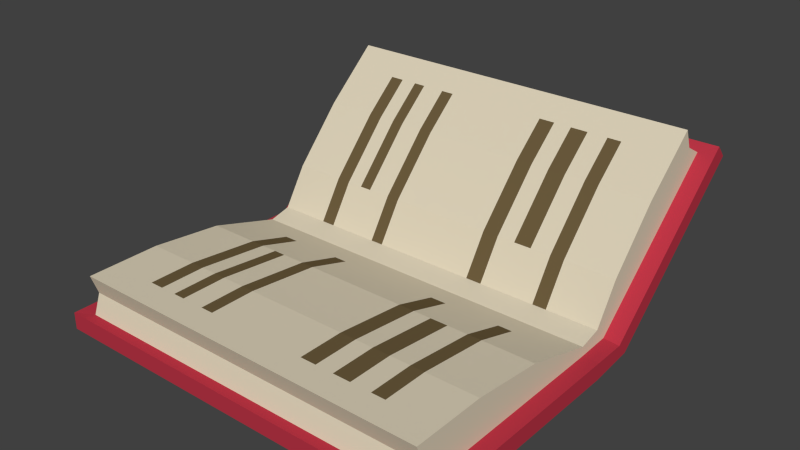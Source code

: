 # Source: Book2.blend  (saved by Blender 2.76.0; exported with 4.5.12 LTS)
import bpy
from mathutils import Matrix  # noqa: F401  (used for matrix-valued properties, if any)

bpy.ops.wm.read_factory_settings(use_empty=True)
scene = bpy.context.scene
scene.name = 'Scene'

# ---- collections
col_collection_1 = bpy.data.collections.new('Collection 1'); scene.collection.children.link(col_collection_1)

# ---- materials (node trees are filled in below, after node groups)
mat_cover_001 = bpy.data.materials.new('Cover.001')
mat_cover_001.alpha_threshold = 0.0
mat_cover_001.diffuse_color = (0.4969, 0.03651, 0.06198, 1.0)
mat_cover_001.roughness = 0.5
mat_paper_001 = bpy.data.materials.new('Paper.001')
mat_paper_001.alpha_threshold = 0.0
mat_paper_001.diffuse_color = (0.723, 0.6454, 0.4882, 1.0)
mat_paper_001.roughness = 0.5
mat_ink_001 = bpy.data.materials.new('Ink.001')
mat_ink_001.alpha_threshold = 0.0
mat_ink_001.diffuse_color = (0.1473, 0.1042, 0.04724, 1.0)
mat_ink_001.roughness = 0.5

# ---- material node trees

# ---- world
world_world = bpy.data.worlds.new('World'); scene.world = world_world
world_world.color = (0.05088, 0.05088, 0.05088)
world_world.use_sun_shadow = False
world_world.sun_shadow_jitter_overblur = 0.0
world_world.cycles.sampling_method = 'MANUAL'
world_world.cycles.sample_map_resolution = 256

# ---- meshes
me_cube_022 = bpy.data.meshes.new('Cube.022')
me_cube_022.from_pydata([(-0.4405, 0.4511, 0.515), (0.6548, 0.4511, 0.515), (-0.4405, 0.529, 0.4266), (0.6548, 0.529, 0.4266), (-0.4405, 0.1393, 0.2085), (-0.4405, 0.2873, 0.3708), (0.6548, 0.2013, 0.1382), (0.6548, 0.3651, 0.2824), (0.6548, 0.2873, 0.3708), (0.6548, 0.1393, 0.2085), (-0.4405, 0.3651, 0.2824), (-0.4405, 0.2013, 0.1382), (-0.4898, 0.551, 0.4489), (-0.4898, 0.5842, 0.4113), (0.7041, 0.551, 0.4489), (0.7041, 0.5842, 0.4113), (0.7041, 0.4047, 0.2533), (0.7041, 0.3715, 0.2909), (-0.4898, 0.2252, 0.09525), (-0.4898, 0.192, 0.1329), (0.7041, 0.2252, 0.09525), (0.7041, 0.192, 0.1329), (-0.4898, 0.4047, 0.2533), (-0.4898, 0.3715, 0.2909), (-0.4405, 0.4747, 0.4573), (0.6548, 0.4747, 0.4573), (0.6548, 0.3262, 0.3266), (0.6548, 0.1703, 0.1733), (-0.4405, 0.1703, 0.1733), (-0.4405, 0.3262, 0.3266), (0.5012, 0.4511, 0.515), (0.5012, 0.529, 0.4266), (0.5012, 0.1393, 0.2085), (0.5012, 0.2873, 0.3708), (0.5389, 0.2252, 0.09525), (0.5389, 0.4047, 0.2533), (0.5389, 0.5842, 0.4113), (0.5389, 0.551, 0.4489), (0.5012, 0.4747, 0.4573), (0.4593, 0.529, 0.4266), (0.4593, 0.1393, 0.2085), (0.4593, 0.2873, 0.3708), (0.4939, 0.2252, 0.09525), (0.4939, 0.5842, 0.4113), (0.4939, 0.551, 0.4489), (0.4593, 0.4747, 0.4573), (0.4593, 0.4511, 0.515), (0.4939, 0.4047, 0.2533), (-0.4405, 0.3898, 0.461), (0.6548, 0.4676, 0.3726), (0.6548, 0.3898, 0.461), (-0.4405, 0.4676, 0.3726), (0.7041, 0.5169, 0.3521), (0.7041, 0.4838, 0.3898), (-0.4898, 0.5169, 0.3521), (-0.4898, 0.4838, 0.3898), (0.6548, 0.4191, 0.4084), (-0.4405, 0.4191, 0.4084), (0.5389, 0.5169, 0.3521), (0.5012, 0.3898, 0.461), (0.4939, 0.5169, 0.3521), (0.4593, 0.3898, 0.461), (0.6548, 0.06683, 0.09327), (-0.4405, 0.1033, 0.05188), (-0.4405, 0.06683, 0.09326), (0.6548, 0.1033, 0.05188), (-0.4898, 0.1318, 0.01309), (-0.4898, 0.09868, 0.05075), (0.7041, 0.1318, 0.01309), (0.7041, 0.09868, 0.05075), (-0.4405, 0.08505, 0.07257), (0.6548, 0.08505, 0.07257), (0.5012, 0.06683, 0.09327), (0.5389, 0.1318, 0.01309), (0.4939, 0.1318, 0.01309), (0.4593, 0.06683, 0.09327), (0.3979, 0.529, 0.4266), (0.3979, 0.1393, 0.2085), (0.3979, 0.2873, 0.3708), (0.4278, 0.2252, 0.09525), (0.4278, 0.5842, 0.4113), (0.4278, 0.551, 0.4489), (0.3979, 0.4747, 0.4573), (0.3979, 0.4511, 0.515), (0.4278, 0.4047, 0.2533), (0.4278, 0.5169, 0.3521), (0.3979, 0.3898, 0.461), (0.4278, 0.1318, 0.01309), (0.3979, 0.06683, 0.09327), (0.3454, 0.529, 0.4266), (0.3454, 0.1393, 0.2085), (0.3454, 0.2873, 0.3708), (0.3714, 0.2252, 0.09525), (0.3714, 0.5842, 0.4113), (0.3714, 0.551, 0.4489), (0.3454, 0.4747, 0.4573), (0.3714, 0.5169, 0.3521), (0.3454, 0.3898, 0.461), (0.3714, 0.1318, 0.01309), (0.3454, 0.06683, 0.09327), (0.3454, 0.4511, 0.515), (0.3714, 0.4047, 0.2533), (0.2917, 0.529, 0.4266), (0.2917, 0.1393, 0.2085), (0.2917, 0.2873, 0.3708), (0.3137, 0.2252, 0.09525), (0.3137, 0.5842, 0.4113), (0.3137, 0.551, 0.4489), (0.2917, 0.4747, 0.4573), (0.3137, 0.5169, 0.3521), (0.2917, 0.3898, 0.461), (0.3137, 0.1318, 0.01309), (0.2917, 0.06683, 0.09327), (0.2917, 0.4511, 0.515), (0.3137, 0.4047, 0.2533), (0.244, 0.529, 0.4266), (0.244, 0.1393, 0.2085), (0.244, 0.2873, 0.3708), (0.2624, 0.2252, 0.09525), (0.2624, 0.5842, 0.4113), (0.2624, 0.551, 0.4489), (0.244, 0.4747, 0.4573), (0.2624, 0.5169, 0.3521), (0.244, 0.3898, 0.461), (0.2624, 0.1318, 0.01309), (0.244, 0.06683, 0.09326), (0.244, 0.4511, 0.515), (0.2624, 0.4047, 0.2533), (-0.05948, 0.529, 0.4266), (-0.05948, 0.1393, 0.2085), (-0.05948, 0.2873, 0.3708), (-0.06396, 0.2252, 0.09525), (-0.06396, 0.5842, 0.4113), (-0.06396, 0.551, 0.4489), (-0.05948, 0.4747, 0.4573), (-0.06396, 0.5169, 0.3521), (-0.05948, 0.3898, 0.461), (-0.06396, 0.1318, 0.01309), (-0.05948, 0.06683, 0.09326), (-0.05948, 0.4511, 0.515), (-0.06396, 0.4047, 0.2533), (-0.09821, 0.529, 0.4266), (-0.09821, 0.1393, 0.2085), (-0.09821, 0.2873, 0.3708), (-0.1056, 0.2252, 0.09525), (-0.1056, 0.5842, 0.4113), (-0.1056, 0.551, 0.4489), (-0.09821, 0.4747, 0.4573), (-0.1056, 0.5169, 0.3521), (-0.09821, 0.3898, 0.461), (-0.1056, 0.1318, 0.01309), (-0.09821, 0.06683, 0.09326), (-0.09821, 0.4511, 0.515), (-0.1056, 0.4047, 0.2533), (-0.166, 0.529, 0.4266), (-0.166, 0.1393, 0.2085), (-0.166, 0.2873, 0.3708), (-0.1785, 0.2252, 0.09525), (-0.1785, 0.5842, 0.4113), (-0.1785, 0.551, 0.4489), (-0.166, 0.4747, 0.4573), (-0.1785, 0.5169, 0.3521), (-0.166, 0.3898, 0.461), (-0.1785, 0.1318, 0.01309), (-0.166, 0.06683, 0.09326), (-0.166, 0.4511, 0.515), (-0.1785, 0.4047, 0.2533), (-0.2016, 0.529, 0.4266), (-0.2016, 0.1393, 0.2085), (-0.2016, 0.2873, 0.3708), (-0.2167, 0.2252, 0.09525), (-0.2167, 0.5842, 0.4113), (-0.2167, 0.551, 0.4489), (-0.2016, 0.4747, 0.4573), (-0.2167, 0.5169, 0.3521), (-0.2016, 0.3898, 0.461), (-0.2167, 0.1318, 0.01309), (-0.2016, 0.06683, 0.09326), (-0.2016, 0.4511, 0.515), (-0.2167, 0.4047, 0.2533), (-0.2494, 0.529, 0.4266), (-0.2494, 0.1393, 0.2085), (-0.2494, 0.2873, 0.3708), (-0.2682, 0.2252, 0.09525), (-0.2682, 0.5842, 0.4113), (-0.2682, 0.551, 0.4489), (-0.2494, 0.4747, 0.4573), (-0.2682, 0.5169, 0.3521), (-0.2494, 0.3898, 0.461), (-0.2682, 0.1318, 0.01309), (-0.2494, 0.06683, 0.09326), (-0.2494, 0.4511, 0.515), (-0.2682, 0.4047, 0.2533), (-0.291, 0.529, 0.4266), (-0.291, 0.1393, 0.2085), (-0.291, 0.2873, 0.3708), (-0.3129, 0.2252, 0.09525), (-0.3129, 0.5842, 0.4113), (-0.3129, 0.551, 0.4489), (-0.291, 0.4747, 0.4573), (-0.3129, 0.5169, 0.3521), (-0.291, 0.3898, 0.461), (-0.3129, 0.1318, 0.01309), (-0.291, 0.06683, 0.09326), (-0.291, 0.4511, 0.515), (-0.3129, 0.4047, 0.2533), (-0.4405, -0.6548, 0.1658), (0.6548, -0.6548, 0.1658), (-0.4405, -0.6548, 0.04802), (0.6548, -0.6548, 0.04802), (-0.4405, 0.0, 0.07723), (0.6548, 0.0, 0.07723), (0.6548, 0.0, 0.04802), (-0.4405, 0.0, 0.04802), (-0.4405, -0.2183, 0.1418), (-0.4405, -0.4365, 0.1658), (0.6548, -0.2183, 0.04802), (0.6548, -0.4365, 0.04802), (0.6548, -0.4365, 0.1658), (0.6548, -0.2183, 0.1418), (-0.4405, -0.4365, 0.04802), (-0.4405, -0.2183, 0.04802), (-0.4898, -0.6861, 0.05021), (-0.4898, -0.6861, 3.5e-05), (0.7041, -0.6861, 0.05021), (0.7041, -0.6861, 3.5e-05), (0.7041, -0.447, 3.5e-05), (0.7041, -0.447, 0.05021), (-0.4898, -0.2078, 3.5e-05), (-0.4898, 0.0, 3.5e-05), (-0.4898, -0.2078, 0.05021), (-0.4898, 0.0, 0.05021), (0.7041, 0.0, 0.05021), (0.7041, 0.0, 3.5e-05), (0.7041, -0.2078, 3.5e-05), (0.7041, -0.2078, 0.05021), (-0.4898, -0.447, 3.5e-05), (-0.4898, -0.447, 0.05021), (-0.4405, -0.6344, 0.1069), (0.6548, -0.6344, 0.1069), (-0.4405, 0.0, 0.06262), (0.6548, 0.0, 0.06262), (0.6548, -0.4365, 0.1069), (0.6548, -0.2183, 0.0949), (-0.4405, -0.2183, 0.0949), (-0.4405, -0.4365, 0.1069), (0.5012, -0.6548, 0.1658), (0.5012, -0.6548, 0.04802), (0.5012, 0.0, 0.07723), (0.5389, 0.0, 3.5e-05), (0.5012, -0.2183, 0.1418), (0.5012, -0.4365, 0.1658), (0.5389, -0.2078, 3.5e-05), (0.5389, -0.447, 3.5e-05), (0.5389, -0.6861, 3.5e-05), (0.5389, -0.6861, 0.05021), (0.5012, -0.6344, 0.1069), (0.4593, -0.6548, 0.04802), (0.4593, 0.0, 0.07723), (0.4939, 0.0, 3.5e-05), (0.4593, -0.2183, 0.1418), (0.4593, -0.4365, 0.1658), (0.4939, -0.2078, 3.5e-05), (0.4939, -0.6861, 3.5e-05), (0.4939, -0.6861, 0.05021), (0.4593, -0.6344, 0.1069), (0.4593, -0.6548, 0.1658), (0.4939, -0.447, 3.5e-05), (-0.4405, -0.5731, 0.1658), (0.6548, -0.5731, 0.04802), (0.6548, -0.5731, 0.1658), (-0.4405, -0.5731, 0.04802), (0.7041, -0.5966, 3.5e-05), (0.7041, -0.5966, 0.05021), (-0.4898, -0.5966, 3.5e-05), (-0.4898, -0.5966, 0.05021), (0.6548, -0.5603, 0.1069), (-0.4405, -0.5603, 0.1069), (0.5389, -0.5966, 3.5e-05), (0.5012, -0.5731, 0.1658), (0.4939, -0.5966, 3.5e-05), (0.4593, -0.5731, 0.1658), (0.6548, -0.08768, 0.1032), (-0.4405, -0.08768, 0.04802), (-0.4405, -0.08768, 0.1032), (0.6548, -0.08768, 0.04802), (-0.4898, -0.08349, 3.5e-05), (-0.4898, -0.08349, 0.05021), (0.7041, -0.08349, 3.5e-05), (0.7041, -0.08349, 0.05021), (-0.4405, -0.08768, 0.07559), (0.6548, -0.08768, 0.07559), (0.5012, -0.08768, 0.1032), (0.5389, -0.08349, 3.5e-05), (0.4939, -0.08349, 3.5e-05), (0.4593, -0.08768, 0.1032), (0.3979, -0.6548, 0.04802), (0.3979, 0.0, 0.07723), (0.4278, 0.0, 3.5e-05), (0.3979, -0.2183, 0.1418), (0.3979, -0.4365, 0.1658), (0.4278, -0.2078, 3.5e-05), (0.4278, -0.6861, 3.5e-05), (0.4278, -0.6861, 0.05021), (0.3979, -0.6344, 0.1069), (0.3979, -0.6548, 0.1658), (0.4278, -0.447, 3.5e-05), (0.4278, -0.5966, 3.5e-05), (0.3979, -0.5731, 0.1658), (0.4278, -0.08349, 3.5e-05), (0.3979, -0.08768, 0.1032), (0.3454, -0.6548, 0.04802), (0.3454, 0.0, 0.07723), (0.3714, 0.0, 3.5e-05), (0.3454, -0.2183, 0.1418), (0.3454, -0.4365, 0.1658), (0.3714, -0.2078, 3.5e-05), (0.3714, -0.6861, 3.5e-05), (0.3714, -0.6861, 0.05021), (0.3454, -0.6344, 0.1069), (0.3714, -0.5966, 3.5e-05), (0.3454, -0.5731, 0.1658), (0.3714, -0.08349, 3.5e-05), (0.3454, -0.08768, 0.1032), (0.3454, -0.6548, 0.1658), (0.3714, -0.447, 3.5e-05), (0.2917, -0.6548, 0.04802), (0.2917, 0.0, 0.07723), (0.3137, 0.0, 3.5e-05), (0.2917, -0.2183, 0.1418), (0.2917, -0.4365, 0.1658), (0.3137, -0.2078, 3.5e-05), (0.3137, -0.6861, 3.5e-05), (0.3137, -0.6861, 0.05021), (0.2917, -0.6344, 0.1069), (0.3137, -0.5966, 3.5e-05), (0.2917, -0.5731, 0.1658), (0.3137, -0.08349, 3.5e-05), (0.2917, -0.08768, 0.1032), (0.2917, -0.6548, 0.1658), (0.3137, -0.447, 3.5e-05), (0.244, -0.6548, 0.04802), (0.244, 0.0, 0.07723), (0.2624, 0.0, 3.5e-05), (0.244, -0.2183, 0.1418), (0.244, -0.4365, 0.1658), (0.2624, -0.2078, 3.5e-05), (0.2624, -0.6861, 3.5e-05), (0.2624, -0.6861, 0.05021), (0.244, -0.6344, 0.1069), (0.2624, -0.5966, 3.5e-05), (0.244, -0.5731, 0.1658), (0.2624, -0.08349, 3.5e-05), (0.244, -0.08768, 0.1032), (0.244, -0.6548, 0.1658), (0.2624, -0.447, 3.5e-05), (-0.05948, -0.6548, 0.04802), (-0.05948, 0.0, 0.07723), (-0.06396, 0.0, 3.5e-05), (-0.05948, -0.2183, 0.1418), (-0.05948, -0.4365, 0.1658), (-0.06396, -0.2078, 3.5e-05), (-0.06396, -0.6861, 3.5e-05), (-0.06396, -0.6861, 0.05021), (-0.05948, -0.6344, 0.1069), (-0.06396, -0.5966, 3.5e-05), (-0.05948, -0.5731, 0.1658), (-0.06396, -0.08349, 3.5e-05), (-0.05948, -0.08768, 0.1032), (-0.05948, -0.6548, 0.1658), (-0.06396, -0.447, 3.5e-05), (-0.09821, -0.6548, 0.04802), (-0.09821, 0.0, 0.07723), (-0.1056, 0.0, 3.5e-05), (-0.09821, -0.2183, 0.1418), (-0.09821, -0.4365, 0.1658), (-0.1056, -0.2078, 3.5e-05), (-0.1056, -0.6861, 3.5e-05), (-0.1056, -0.6861, 0.05021), (-0.09821, -0.6344, 0.1069), (-0.1056, -0.5966, 3.5e-05), (-0.09821, -0.5731, 0.1658), (-0.1056, -0.08349, 3.5e-05), (-0.09821, -0.08768, 0.1032), (-0.09821, -0.6548, 0.1658), (-0.1056, -0.447, 3.5e-05), (-0.166, -0.6548, 0.04802), (-0.166, 0.0, 0.07723), (-0.1785, 0.0, 3.5e-05), (-0.166, -0.2183, 0.1418), (-0.166, -0.4365, 0.1658), (-0.1785, -0.2078, 3.5e-05), (-0.1785, -0.6861, 3.5e-05), (-0.1785, -0.6861, 0.05021), (-0.166, -0.6344, 0.1069), (-0.1785, -0.5966, 3.5e-05), (-0.166, -0.5731, 0.1658), (-0.1785, -0.08349, 3.5e-05), (-0.166, -0.08768, 0.1032), (-0.166, -0.6548, 0.1658), (-0.1785, -0.447, 3.5e-05), (-0.2016, -0.6548, 0.04802), (-0.2016, 0.0, 0.07723), (-0.2167, 0.0, 3.5e-05), (-0.2016, -0.2183, 0.1418), (-0.2016, -0.4365, 0.1658), (-0.2167, -0.2078, 3.5e-05), (-0.2167, -0.6861, 3.5e-05), (-0.2167, -0.6861, 0.05021), (-0.2016, -0.6344, 0.1069), (-0.2167, -0.5966, 3.5e-05), (-0.2016, -0.5731, 0.1658), (-0.2167, -0.08349, 3.5e-05), (-0.2016, -0.08768, 0.1032), (-0.2016, -0.6548, 0.1658), (-0.2167, -0.447, 3.5e-05), (-0.2494, -0.6548, 0.04802), (-0.2494, 0.0, 0.07723), (-0.2682, 0.0, 3.5e-05), (-0.2494, -0.2183, 0.1418), (-0.2494, -0.4365, 0.1658), (-0.2682, -0.2078, 3.5e-05), (-0.2682, -0.6861, 3.5e-05), (-0.2682, -0.6861, 0.05021), (-0.2494, -0.6344, 0.1069), (-0.2682, -0.5966, 3.5e-05), (-0.2494, -0.5731, 0.1658), (-0.2682, -0.08349, 3.5e-05), (-0.2494, -0.08768, 0.1032), (-0.2494, -0.6548, 0.1658), (-0.2682, -0.447, 3.5e-05), (-0.291, -0.6548, 0.04802), (-0.291, 0.0, 0.07723), (-0.3129, 0.0, 3.5e-05), (-0.291, -0.2183, 0.1418), (-0.291, -0.4365, 0.1658), (-0.3129, -0.2078, 3.5e-05), (-0.3129, -0.6861, 3.5e-05), (-0.3129, -0.6861, 0.05021), (-0.291, -0.6344, 0.1069), (-0.3129, -0.5966, 3.5e-05), (-0.291, -0.5731, 0.1658), (-0.3129, -0.08349, 3.5e-05), (-0.291, -0.08768, 0.1032), (-0.291, -0.6548, 0.1658), (-0.3129, -0.447, 3.5e-05)], [], [(73, 68, 233, 249), (7, 6, 21, 17), (201, 204, 0, 48), (38, 25, 3, 31), (57, 24, 2, 51), (71, 241, 212, 65), (31, 3, 14, 37), (65, 212, 232, 69), (49, 7, 17, 53), (56, 26, 7, 49), (26, 27, 6, 7), (70, 28, 11, 63), (28, 29, 10, 11), (203, 194, 4, 64), (194, 195, 5, 4), (58, 52, 16, 35), (11, 10, 23, 19), (55, 12, 13, 54), (37, 14, 15, 36), (69, 232, 233, 68), (53, 17, 16, 52), (17, 21, 20, 16), (67, 19, 18, 66), (19, 23, 22, 18), (35, 16, 20, 34), (63, 11, 19, 67), (51, 2, 12, 55), (4, 5, 29, 28), (64, 4, 28, 70), (8, 9, 27, 26), (50, 8, 26, 56), (62, 211, 241, 71), (48, 0, 24, 57), (30, 1, 25, 38), (46, 30, 38, 45), (47, 35, 34, 42), (44, 37, 36, 43), (60, 58, 35, 47), (9, 8, 33, 32), (62, 9, 32, 72), (39, 31, 37, 44), (45, 38, 31, 39), (50, 1, 30, 59), (74, 73, 249, 259), (87, 74, 259, 298), (82, 45, 39, 76), (76, 39, 44, 81), (85, 60, 47, 84), (81, 44, 43, 80), (84, 47, 42, 79), (83, 46, 45, 82), (32, 33, 41, 40), (72, 32, 40, 75), (59, 30, 46, 61), (33, 59, 61, 41), (80, 43, 60, 85), (8, 50, 59, 33), (43, 36, 58, 60), (5, 48, 57, 29), (1, 50, 56, 25), (10, 51, 55, 23), (14, 53, 52, 15), (23, 55, 54, 22), (36, 15, 52, 58), (25, 56, 49, 3), (3, 49, 53, 14), (29, 57, 51, 10), (195, 201, 48, 5), (248, 72, 75, 258), (79, 42, 74, 87), (42, 34, 73, 74), (211, 62, 72, 248), (9, 62, 71, 27), (210, 64, 70, 240), (213, 63, 67, 231), (231, 67, 66, 229), (21, 69, 68, 20), (432, 203, 64, 210), (240, 70, 63, 213), (6, 65, 69, 21), (27, 71, 65, 6), (34, 20, 68, 73), (258, 75, 88, 297), (92, 79, 87, 98), (41, 61, 86, 78), (93, 80, 85, 96), (100, 83, 82, 95), (101, 84, 79, 92), (94, 81, 80, 93), (96, 85, 84, 101), (89, 76, 81, 94), (95, 82, 76, 89), (98, 87, 298, 313), (40, 41, 78, 77), (75, 40, 77, 88), (61, 46, 83, 86), (111, 98, 313, 328), (108, 95, 89, 102), (102, 89, 94, 107), (109, 96, 101, 114), (107, 94, 93, 106), (114, 101, 92, 105), (113, 100, 95, 108), (106, 93, 96, 109), (105, 92, 98, 111), (297, 88, 99, 312), (78, 86, 97, 91), (77, 78, 91, 90), (88, 77, 90, 99), (86, 83, 100, 97), (118, 105, 111, 124), (119, 106, 109, 122), (126, 113, 108, 121), (127, 114, 105, 118), (120, 107, 106, 119), (122, 109, 114, 127), (115, 102, 107, 120), (121, 108, 102, 115), (124, 111, 328, 343), (312, 99, 112, 327), (91, 97, 110, 104), (90, 91, 104, 103), (99, 90, 103, 112), (97, 100, 113, 110), (137, 124, 343, 358), (134, 121, 115, 128), (128, 115, 120, 133), (135, 122, 127, 140), (133, 120, 119, 132), (140, 127, 118, 131), (139, 126, 121, 134), (132, 119, 122, 135), (131, 118, 124, 137), (327, 112, 125, 342), (104, 110, 123, 117), (103, 104, 117, 116), (112, 103, 116, 125), (110, 113, 126, 123), (144, 131, 137, 150), (145, 132, 135, 148), (152, 139, 134, 147), (153, 140, 131, 144), (146, 133, 132, 145), (148, 135, 140, 153), (141, 128, 133, 146), (147, 134, 128, 141), (150, 137, 358, 373), (342, 125, 138, 357), (117, 123, 136, 130), (116, 117, 130, 129), (125, 116, 129, 138), (123, 126, 139, 136), (163, 150, 373, 388), (160, 147, 141, 154), (154, 141, 146, 159), (161, 148, 153, 166), (159, 146, 145, 158), (166, 153, 144, 157), (165, 152, 147, 160), (158, 145, 148, 161), (157, 144, 150, 163), (357, 138, 151, 372), (130, 136, 149, 143), (129, 130, 143, 142), (138, 129, 142, 151), (136, 139, 152, 149), (170, 157, 163, 176), (171, 158, 161, 174), (178, 165, 160, 173), (179, 166, 157, 170), (172, 159, 158, 171), (174, 161, 166, 179), (167, 154, 159, 172), (173, 160, 154, 167), (176, 163, 388, 403), (372, 151, 164, 387), (143, 149, 162, 156), (142, 143, 156, 155), (151, 142, 155, 164), (149, 152, 165, 162), (189, 176, 403, 418), (186, 173, 167, 180), (180, 167, 172, 185), (187, 174, 179, 192), (185, 172, 171, 184), (192, 179, 170, 183), (191, 178, 173, 186), (184, 171, 174, 187), (183, 170, 176, 189), (387, 164, 177, 402), (156, 162, 175, 169), (155, 156, 169, 168), (164, 155, 168, 177), (162, 165, 178, 175), (196, 183, 189, 202), (197, 184, 187, 200), (204, 191, 186, 199), (205, 192, 183, 196), (198, 185, 184, 197), (200, 187, 192, 205), (193, 180, 185, 198), (199, 186, 180, 193), (202, 189, 418, 433), (402, 177, 190, 417), (169, 175, 188, 182), (168, 169, 182, 181), (177, 168, 181, 190), (175, 178, 191, 188), (66, 202, 433, 229), (24, 199, 193, 2), (2, 193, 198, 12), (54, 200, 205, 22), (12, 198, 197, 13), (22, 205, 196, 18), (0, 204, 199, 24), (13, 197, 200, 54), (18, 196, 202, 66), (417, 190, 203, 432), (182, 188, 201, 195), (181, 182, 195, 194), (190, 181, 194, 203), (188, 191, 204, 201), (293, 249, 233, 288), (217, 227, 235, 216), (441, 268, 206, 444), (256, 247, 209, 239), (277, 271, 208, 238), (291, 285, 212, 241), (247, 255, 224, 209), (285, 289, 232, 212), (269, 273, 227, 217), (276, 269, 217, 242), (242, 217, 216, 243), (290, 283, 221, 244), (244, 221, 220, 245), (443, 284, 214, 434), (434, 214, 215, 435), (278, 253, 226, 272), (221, 230, 237, 220), (275, 274, 223, 222), (255, 254, 225, 224), (289, 288, 233, 232), (273, 272, 226, 227), (227, 226, 234, 235), (287, 286, 228, 230), (230, 228, 236, 237), (253, 252, 234, 226), (283, 287, 230, 221), (271, 275, 222, 208), (214, 244, 245, 215), (284, 290, 244, 214), (218, 242, 243, 219), (270, 276, 242, 218), (282, 291, 241, 211), (268, 277, 238, 206), (246, 256, 239, 207), (266, 265, 256, 246), (267, 262, 252, 253), (264, 263, 254, 255), (280, 267, 253, 278), (219, 250, 251, 218), (282, 292, 250, 219), (257, 264, 255, 247), (265, 257, 247, 256), (270, 279, 246, 207), (294, 259, 249, 293), (309, 298, 259, 294), (304, 296, 257, 265), (296, 303, 264, 257), (307, 306, 267, 280), (303, 302, 263, 264), (306, 301, 262, 267), (305, 304, 265, 266), (250, 260, 261, 251), (292, 295, 260, 250), (279, 281, 266, 246), (251, 261, 281, 279), (302, 307, 280, 263), (218, 251, 279, 270), (263, 280, 278, 254), (215, 245, 277, 268), (207, 239, 276, 270), (220, 237, 275, 271), (224, 225, 272, 273), (237, 236, 274, 275), (254, 278, 272, 225), (239, 209, 269, 276), (209, 224, 273, 269), (245, 220, 271, 277), (435, 215, 268, 441), (248, 258, 295, 292), (301, 309, 294, 262), (262, 294, 293, 252), (211, 248, 292, 282), (219, 243, 291, 282), (210, 240, 290, 284), (213, 231, 287, 283), (231, 229, 286, 287), (235, 234, 288, 289), (432, 210, 284, 443), (240, 213, 283, 290), (216, 235, 289, 285), (243, 216, 285, 291), (252, 293, 288, 234), (258, 297, 310, 295), (316, 322, 309, 301), (261, 300, 308, 281), (317, 320, 307, 302), (324, 319, 304, 305), (325, 316, 301, 306), (318, 317, 302, 303), (320, 325, 306, 307), (311, 318, 303, 296), (319, 311, 296, 304), (322, 313, 298, 309), (260, 299, 300, 261), (295, 310, 299, 260), (281, 308, 305, 266), (337, 328, 313, 322), (334, 326, 311, 319), (326, 333, 318, 311), (335, 340, 325, 320), (333, 332, 317, 318), (340, 331, 316, 325), (339, 334, 319, 324), (332, 335, 320, 317), (331, 337, 322, 316), (297, 312, 323, 310), (300, 315, 321, 308), (299, 314, 315, 300), (310, 323, 314, 299), (308, 321, 324, 305), (346, 352, 337, 331), (347, 350, 335, 332), (354, 349, 334, 339), (355, 346, 331, 340), (348, 347, 332, 333), (350, 355, 340, 335), (341, 348, 333, 326), (349, 341, 326, 334), (352, 343, 328, 337), (312, 327, 338, 323), (315, 330, 336, 321), (314, 329, 330, 315), (323, 338, 329, 314), (321, 336, 339, 324), (367, 358, 343, 352), (364, 356, 341, 349), (356, 363, 348, 341), (365, 370, 355, 350), (363, 362, 347, 348), (370, 361, 346, 355), (369, 364, 349, 354), (362, 365, 350, 347), (361, 367, 352, 346), (327, 342, 353, 338), (330, 345, 351, 336), (329, 344, 345, 330), (338, 353, 344, 329), (336, 351, 354, 339), (376, 382, 367, 361), (377, 380, 365, 362), (384, 379, 364, 369), (385, 376, 361, 370), (378, 377, 362, 363), (380, 385, 370, 365), (371, 378, 363, 356), (379, 371, 356, 364), (382, 373, 358, 367), (342, 357, 368, 353), (345, 360, 366, 351), (344, 359, 360, 345), (353, 368, 359, 344), (351, 366, 369, 354), (397, 388, 373, 382), (394, 386, 371, 379), (386, 393, 378, 371), (395, 400, 385, 380), (393, 392, 377, 378), (400, 391, 376, 385), (399, 394, 379, 384), (392, 395, 380, 377), (391, 397, 382, 376), (357, 372, 383, 368), (360, 375, 381, 366), (359, 374, 375, 360), (368, 383, 374, 359), (366, 381, 384, 369), (406, 412, 397, 391), (407, 410, 395, 392), (414, 409, 394, 399), (415, 406, 391, 400), (408, 407, 392, 393), (410, 415, 400, 395), (401, 408, 393, 386), (409, 401, 386, 394), (412, 403, 388, 397), (372, 387, 398, 383), (375, 390, 396, 381), (374, 389, 390, 375), (383, 398, 389, 374), (381, 396, 399, 384), (427, 418, 403, 412), (424, 416, 401, 409), (416, 423, 408, 401), (425, 430, 415, 410), (423, 422, 407, 408), (430, 421, 406, 415), (429, 424, 409, 414), (422, 425, 410, 407), (421, 427, 412, 406), (387, 402, 413, 398), (390, 405, 411, 396), (389, 404, 405, 390), (398, 413, 404, 389), (396, 411, 414, 399), (436, 442, 427, 421), (437, 440, 425, 422), (444, 439, 424, 429), (445, 436, 421, 430), (438, 437, 422, 423), (440, 445, 430, 425), (431, 438, 423, 416), (439, 431, 416, 424), (442, 433, 418, 427), (402, 417, 428, 413), (405, 420, 426, 411), (404, 419, 420, 405), (413, 428, 419, 404), (411, 426, 429, 414), (286, 229, 433, 442), (238, 208, 431, 439), (208, 222, 438, 431), (274, 236, 445, 440), (222, 223, 437, 438), (236, 228, 436, 445), (206, 238, 439, 444), (223, 274, 440, 437), (228, 286, 442, 436), (417, 432, 443, 428), (420, 435, 441, 426), (419, 434, 435, 420), (428, 443, 434, 419), (426, 441, 444, 429)])
me_cube_022.polygons.foreach_set('material_index', [0, 0, 1, 1, 1, 1, 0, 0, 0, 1, 1, 1, 1, 1, 1, 0, 0, 0, 0, 0, 0, 0, 0, 0, 0, 0, 0, 1, 1, 1, 1, 1, 1, 1, 1, 0, 0, 0, 1, 1, 0, 1, 1, 0, 0, 1, 0, 0, 0, 0, 1, 2, 2, 1, 2, 0, 1, 0, 1, 1, 0, 0, 0, 0, 1, 0, 1, 1, 1, 0, 0, 1, 1, 1, 0, 0, 0, 1, 1, 0, 1, 0, 1, 0, 1, 0, 1, 0, 0, 0, 0, 1, 0, 1, 1, 1, 0, 1, 0, 0, 0, 0, 1, 0, 0, 1, 2, 2, 1, 1, 0, 0, 1, 0, 0, 0, 0, 1, 0, 1, 1, 1, 1, 1, 0, 1, 0, 0, 0, 0, 1, 0, 0, 1, 2, 2, 2, 1, 0, 0, 1, 0, 0, 0, 0, 1, 0, 1, 1, 1, 1, 1, 0, 1, 0, 0, 0, 0, 1, 0, 0, 1, 2, 2, 2, 1, 0, 0, 1, 0, 0, 0, 0, 1, 0, 1, 1, 1, 1, 1, 0, 1, 0, 0, 0, 0, 1, 0, 0, 1, 2, 2, 1, 1, 0, 0, 1, 0, 0, 0, 0, 1, 0, 1, 1, 1, 1, 1, 0, 1, 0, 0, 0, 0, 1, 0, 0, 1, 2, 2, 2, 1, 0, 0, 1, 1, 1, 1, 0, 0, 0, 1, 1, 1, 1, 1, 1, 0, 0, 0, 0, 0, 0, 0, 0, 0, 0, 0, 0, 1, 1, 1, 1, 1, 1, 1, 1, 0, 0, 0, 1, 1, 0, 1, 1, 0, 0, 1, 0, 0, 0, 0, 1, 2, 2, 1, 2, 0, 1, 0, 1, 1, 0, 0, 0, 0, 1, 0, 1, 1, 1, 0, 0, 1, 1, 1, 0, 0, 0, 1, 1, 0, 1, 0, 1, 0, 1, 0, 1, 0, 0, 0, 0, 1, 0, 1, 1, 1, 0, 1, 0, 0, 0, 0, 1, 0, 0, 1, 2, 2, 1, 1, 0, 0, 1, 0, 0, 0, 0, 1, 0, 1, 1, 1, 1, 1, 0, 1, 0, 0, 0, 0, 1, 0, 0, 1, 2, 2, 2, 1, 0, 0, 1, 0, 0, 0, 0, 1, 0, 1, 1, 1, 1, 1, 0, 1, 0, 0, 0, 0, 1, 0, 0, 1, 2, 2, 2, 1, 0, 0, 1, 0, 0, 0, 0, 1, 0, 1, 1, 1, 1, 1, 0, 1, 0, 0, 0, 0, 1, 0, 0, 1, 2, 2, 1, 1, 0, 0, 1, 0, 0, 0, 0, 1, 0, 1, 1, 1, 1, 1, 0, 1, 0, 0, 0, 0, 1, 0, 0, 1, 2, 2, 2, 1])
me_cube_022.materials.append(mat_cover_001)
me_cube_022.materials.append(mat_paper_001)
me_cube_022.materials.append(mat_ink_001)
me_cube_022.use_remesh_preserve_volume = False
me_cube_022.use_remesh_preserve_attributes = False
me_cube_022.use_mirror_vertex_groups = False
me_cube_022.update()

# ---- objects
ob_book2 = bpy.data.objects.new('Book2', me_cube_022)

# ---- transforms, parenting, visibility, modifiers, constraints
ob_book2.location = (0.0, 0.0, 0.0)
ob_book2.lineart.crease_threshold = 0.0

# ---- collection membership
col_collection_1.objects.link(ob_book2)

# ---- scene / render settings (as saved in the file)
scene.frame_start = 1; scene.frame_end = 250; scene.frame_set(1)
scene.render.engine = 'CYCLES'
scene.render.resolution_percentage = 50
scene.render.dither_intensity = 0.0
scene.cycles.use_denoising = False
scene.cycles.samples = 10
scene.cycles.sampling_pattern = 'TABULATED_SOBOL'
scene.cycles.light_sampling_threshold = 0.0
scene.cycles.use_adaptive_sampling = False
scene.cycles.use_light_tree = False
scene.cycles.blur_glossy = 0.0
scene.cycles.pixel_filter_type = 'GAUSSIAN'
scene.cycles.sample_clamp_indirect = 0.0
scene.view_settings.view_transform = 'Standard'
bpy.context.view_layer.update()

# ---- added for rendering (the .blend has no active camera and no usable light): camera, sun
cam_auto = bpy.data.cameras.new('AutoCamera')
cam_auto.lens = 50.0
cam_auto.sensor_width = 36.0
cam_auto.clip_end = 1000.0
ob_auto_camera = bpy.data.objects.new('AutoCamera', cam_auto)
scene.collection.objects.link(ob_auto_camera)
ob_auto_camera.location = (1.789, -2.06919, 1.603)
ob_auto_camera.rotation_euler = (1.09748, -7.21219e-08, 0.694738)
scene.camera = ob_auto_camera
light_auto_sun = bpy.data.lights.new('AutoSun', 'SUN')
light_auto_sun.energy = 3.0
light_auto_sun.angle = 0.0523599
ob_auto_sun = bpy.data.objects.new('AutoSun', light_auto_sun)
scene.collection.objects.link(ob_auto_sun)
ob_auto_sun.rotation_euler = (0.872665, 0.174533, 0.523599)
bpy.context.view_layer.update()
